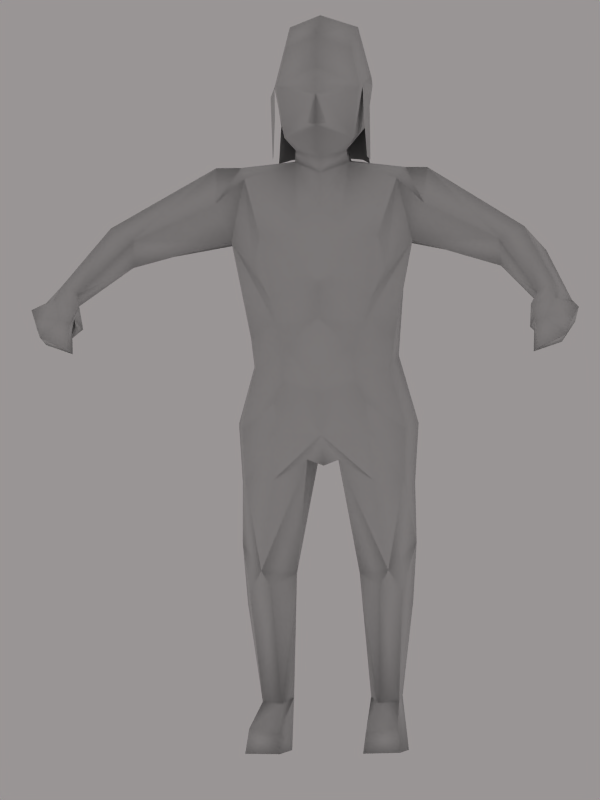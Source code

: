 # Source: Gnome.blend  (saved by Blender 2.49.0; exported with 4.5.12 LTS)
import bpy
from mathutils import Matrix  # noqa: F401  (used for matrix-valued properties, if any)

bpy.ops.wm.read_factory_settings(use_empty=True)
scene = bpy.context.scene
scene.name = 'Scene'

# ---- collections
col_collection_1 = bpy.data.collections.new('Collection 1'); scene.collection.children.link(col_collection_1)
col_collection_1.hide_render = True
col_collection_1.hide_viewport = True
col_collection_2 = bpy.data.collections.new('Collection 2'); scene.collection.children.link(col_collection_2)

# ---- materials (node trees are filled in below, after node groups)
mat_gnome = bpy.data.materials.new('Gnome')
mat_gnome.alpha_threshold = 0.0
mat_gnome.roughness = 0.5
mat_gnome.specular_intensity = 0.0
mat_gnome.line_color = (0.0, 0.0, 0.0, 1.0)

# ---- material node trees

# ---- world
world_world = bpy.data.worlds.new('World'); scene.world = world_world
world_world.color = (0.6023, 0.585, 0.585)
world_world.use_sun_shadow = False
world_world.sun_shadow_jitter_overblur = 0.0
world_world.cycles.sampling_method = 'MANUAL'
world_world.cycles.sample_map_resolution = 256

# ---- cameras
cam_camera = bpy.data.cameras.new('Camera')
cam_camera.type = 'ORTHO'
cam_camera.passepartout_alpha = 0.2
cam_camera.clip_end = 100.0
cam_camera.lens = 35.0
cam_camera.ortho_scale = 1.49
cam_camera.show_passepartout = False
cam_camera.show_safe_areas = True
cam_camera.dof.focus_distance = 0.0
cam_camera.dof.aperture_fstop = 128.0

# ---- lights
light_spot_002 = bpy.data.lights.new('Spot.002', 'POINT')
light_spot_002.transmission_factor = 0.0
light_spot_002.cutoff_distance = 30.0
light_spot_002.energy = 266.1
light_spot_002.shadow_buffer_clip_start = 1.001
light_spot_002.shadow_soft_size = 1.0
light_spot_002.shadow_maximum_resolution = 0.006
light_spot_002.use_absolute_resolution = True
light_spot_002.cycles.use_multiple_importance_sampling = False
light_spot_001 = bpy.data.lights.new('Spot.001', 'POINT')
light_spot_001.transmission_factor = 0.0
light_spot_001.cutoff_distance = 30.0
light_spot_001.energy = 100.0
light_spot_001.shadow_buffer_clip_start = 1.001
light_spot_001.shadow_soft_size = 1.0
light_spot_001.shadow_maximum_resolution = 0.006
light_spot_001.use_absolute_resolution = True
light_spot_001.cycles.use_multiple_importance_sampling = False
light_spot = bpy.data.lights.new('Spot', 'POINT')
light_spot.transmission_factor = 0.0
light_spot.cutoff_distance = 30.0
light_spot.energy = 88.13
light_spot.shadow_buffer_clip_start = 1.001
light_spot.shadow_soft_size = 1.0
light_spot.shadow_maximum_resolution = 0.006
light_spot.use_absolute_resolution = True
light_spot.cycles.use_multiple_importance_sampling = False

# ---- meshes
me_cube = bpy.data.meshes.new('Cube')
me_cube.from_pydata([(0.04326, 0.1001, 0.586), (0.1526, -0.05727, 0.6017), (0.1662, 0.03296, 1.073), (0.1428, -0.05965, 1.067), (0.0, 0.09414, 0.5791), (0.0, -0.1032, 0.5919), (0.0, 0.1004, 1.048), (-2.533e-07, -0.09023, 1.014), (0.06948, -0.03937, 0.0), (0.0, -0.1375, 0.8125), (5.96e-08, 0.08307, 0.8517), (0.4407, -0.2867, 0.8372), (0.4737, -0.2696, 0.8346), (0.4438, -0.2894, 0.8639), (0.4837, -0.2729, 0.8522), (0.04203, 0.03767, 1.091), (0.04153, -0.04031, 1.08), (-2.98e-08, 0.04899, 1.091), (-1.341e-07, -0.04894, 1.082), (0.04726, -0.04745, 1.119), (0.03769, 0.02583, 1.127), (-1.49e-08, 0.0512, 1.135), (-1.341e-07, -0.0651, 1.109), (0.05881, -0.01563, 0.329), (0.119, -0.06288, 0.3317), (0.09062, 0.03256, 0.3196), (0.4043, -0.08768, 0.9011), (0.355, -0.1167, 0.9229), (0.3426, -0.1398, 0.959), (0.4241, -0.08069, 0.9324), (0.06172, -0.06822, 1.312), (0.06379, 0.02917, 1.344), (-3.011e-18, 0.07692, 1.337), (-1.192e-07, -0.1242, 1.279), (-5.96e-08, -0.02727, 1.37), (0.1099, -0.102, 0.962), (0.1324, 0.02705, 0.7311), (0.1683, 0.02355, 0.605), (0.0, -5.96e-08, 0.559), (0.1506, 0.08125, 0.006836), (0.163, 0.002104, 0.3261), (0.1255, -0.07754, 0.7123), (0.0, -0.1404, 0.6737), (0.09019, -0.01226, 0.08493), (0.1277, -0.001242, 0.08808), (0.08209, 0.05835, 0.09296), (0.07237, 0.02714, 0.09443), (0.1283, 0.05061, 0.09556), (0.05824, 0.05041, 1.172), (0.0743, -0.01498, 1.15), (-1.49e-08, 0.08821, 1.173), (-1.341e-07, -0.1128, 1.126), (0.5131, -0.3336, 0.8416), (0.4238, -0.338, 0.8478), (0.5055, -0.3319, 0.8137), (0.4322, -0.3749, 0.7614), (0.4833, -0.3615, 0.7781), (0.441, -0.3872, 0.7685), (0.4929, -0.3787, 0.7931), (0.1341, -0.05726, 0.7692), (0.4435, -0.3439, 0.7848), (0.4191, -0.3151, 0.8038), (0.4472, -0.3332, 0.7802), (0.1562, -0.05317, 0.0), (0.08527, 0.0539, 1.248), (0.07789, -0.08436, 1.241), (-1.49e-08, 0.09947, 1.259), (-1.341e-07, -0.1255, 1.247), (-8.941e-08, -0.09499, 1.339), (0.03917, -0.09632, 0.9868), (0.03902, -0.1106, 0.8997), (-2.086e-07, -0.1054, 0.9463), (-1.788e-07, -0.1168, 0.8792), (0.09443, -0.08928, 0.8448), (0.06363, -0.13, 0.6942), (0.08538, -0.1153, 0.6513), (0.06324, -0.1355, 0.7568), (0.08272, -0.103, 0.7997), (4.47e-08, 0.07788, 0.6844), (0.03611, 0.07118, 0.6691), (4.47e-08, 0.0618, 0.7785), (-1.341e-07, -0.134, 1.175), (-1.341e-07, -0.1195, 1.229), (-1.341e-07, -0.1153, 1.171), (0.01073, -0.1135, 1.226), (0.01704, -0.1085, 1.176), (0.0645, -0.0764, 1.144), (0.05369, 0.001698, 1.129), (0.1244, -0.08711, 0.9043), (0.08665, -0.09688, 0.5968), (0.02938, -0.07693, 0.5436), (0.1481, -0.05625, 0.505), (0.1614, 0.01408, 0.4963), (0.07506, 0.07207, 0.4888), (0.01667, -0.004519, 0.5607), (0.01631, 0.04741, 0.5686), (0.09325, -0.08193, 0.5066), (0.0, -0.06663, 0.5321), (0.1473, 0.04796, 0.9414), (0.1697, -0.04861, 0.9505), (0.1948, -0.07725, 1.023), (0.2082, 0.0256, 1.049), (0.1545, -0.01335, 1.085), (0.3877, -0.1169, 0.9797), (0.4637, -0.2811, 0.8726), (0.4685, -0.3358, 0.8593), (0.1979, -0.03545, 1.086), (0.07922, 0.07944, 0.004384), (0.3767, -0.0731, 0.9054), (0.3792, -0.0586, 0.9567), (0.1428, -0.05394, 0.2973), (0.101, -0.06822, 0.3051), (0.5013, -0.3486, 0.8055), (0.4333, -0.371, 0.8045), (0.4367, -0.3776, 0.819), (0.5038, -0.3586, 0.8228), (0.4587, -0.3752, 0.8258), (0.4863, -0.3653, 0.8243), (0.1388, -0.1514, 0.04569), (0.1452, -0.1865, 0.0), (0.07822, -0.1646, 0.0), (0.08187, -0.1494, 0.03929), (0.4315, -0.3314, 0.8093), (0.4321, -0.3412, 0.8238)], [], [(7, 16, 18), (18, 16, 19, 22), (31, 32, 34), (59, 41, 36), (40, 44, 47), (60, 61, 62), (13, 61, 53), (33, 67, 65), (48, 64, 49), (69, 35, 3), (5, 75, 74, 42), (74, 41, 76), (42, 74, 76, 9), (77, 9, 76), (59, 77, 76, 41), (99, 73, 77, 59), (79, 0, 4, 78), (81, 83, 85), (87, 19, 20), (88, 73, 99), (70, 71, 72), (70, 72, 73), (5, 89, 75), (16, 7, 69, 3), (2, 6, 17, 15), (65, 30, 68, 33), (31, 34, 68, 30), (3, 35, 88, 99), (37, 0, 79, 36), (98, 99, 59, 36), (37, 36, 41, 1), (86, 19, 87, 49), (47, 44, 63, 39), (6, 2, 98, 10), (13, 28, 27, 11), (55, 56, 58, 57), (12, 14, 52, 54), (40, 47, 45, 25), (25, 45, 46, 23), (12, 11, 27, 26), (12, 26, 29, 14), (64, 65, 86, 49), (66, 64, 48, 50), (31, 30, 65, 64), (22, 19, 86, 51), (66, 32, 31, 64), (20, 15, 17, 21), (16, 15, 20, 19), (21, 50, 48, 20), (77, 73, 72, 9), (74, 75, 1, 41), (36, 79, 78, 80), (10, 98, 36, 80), (82, 84, 65, 67), (82, 81, 85, 84), (83, 51, 86, 85), (86, 65, 84, 85), (49, 87, 20, 48), (73, 88, 35, 70), (95, 23, 94), (4, 95, 94, 38), (94, 23, 90), (0, 93, 95, 4), (93, 25, 23, 95), (24, 96, 90, 23), (96, 89, 5, 90), (1, 91, 92, 37), (91, 24, 40, 92), (25, 93, 92, 40), (93, 0, 37, 92), (24, 91, 96), (1, 75, 89), (7, 71, 69), (35, 69, 71, 70), (91, 1, 89, 96), (97, 94, 90), (5, 97, 90), (97, 38, 94), (99, 100, 3), (99, 27, 28, 100), (98, 2, 101), (13, 104, 103, 28), (104, 14, 29, 103), (14, 104, 105, 52), (104, 13, 53, 105), (102, 15, 16), (3, 102, 16), (102, 2, 15), (106, 100, 28, 103), (2, 102, 106, 101), (102, 3, 100, 106), (107, 63, 8), (107, 39, 63), (45, 107, 8, 46), (47, 39, 107, 45), (108, 27, 99), (98, 108, 99), (108, 26, 27), (26, 108, 109, 29), (108, 98, 101, 109), (109, 106, 103), (29, 109, 103), (109, 101, 106), (110, 44, 40), (24, 110, 40), (23, 111, 24), (111, 110, 24), (110, 111, 44), (111, 43, 44), (23, 46, 43), (43, 111, 23), (56, 112, 115, 58), (112, 54, 52, 115), (57, 114, 113, 55), (114, 53, 123, 113), (54, 112, 113, 123), (112, 56, 55, 113), (117, 105, 116), (58, 117, 116, 57), (117, 58, 115), (105, 117, 115, 52), (114, 57, 116), (53, 114, 116, 105), (8, 120, 121, 46), (46, 121, 43), (44, 118, 119, 63), (43, 121, 118, 44), (121, 120, 119, 118), (63, 119, 120, 8), (60, 62, 11), (60, 122, 61), (122, 60, 11), (11, 62, 61), (11, 61, 13), (123, 12, 54), (123, 11, 12), (122, 123, 61), (123, 53, 61), (123, 122, 11)])
_uv = me_cube.uv_layers.new(name='UVTex')
_uv.uv.foreach_set('vector', [0.6115, 0.391, 0.6505, 0.4604, 0.6141, 0.4595, 0.7424, 0.5423, 0.7854, 0.5585, 0.7778, 0.6029, 0.726, 0.5719, 0.8668, 0.8108, 0.9445, 0.8353, 0.8273, 0.8892, 0.7504, 0.1791, 0.7331, 0.1279, 0.8238, 0.1447, 0.2877, 0.2407, 0.2611, 0.02961, 0.3068, 0.03048, 0.8788, 0.1178, 0.9108, 0.1427, 0.8936, 0.1373, 0.9306, 0.2115, 0.9108, 0.1427, 0.9622, 0.1386, 0.6912, 0.7991, 0.6806, 0.763, 0.766, 0.7363, 0.8853, 0.6633, 0.8783, 0.7339, 0.8197, 0.6463, 0.6451, 0.3678, 0.7033, 0.3464, 0.7368, 0.4387, 0.6155, 0.01865, 0.6832, 0.07662, 0.6625, 0.1135, 0.6075, 0.09577, 0.6625, 0.1135, 0.7331, 0.1279, 0.6604, 0.1647, 0.6075, 0.09577, 0.6625, 0.1135, 0.6604, 0.1647, 0.6098, 0.2134, 0.6882, 0.2047, 0.6098, 0.2134, 0.6604, 0.1647, 0.7504, 0.1791, 0.6882, 0.2047, 0.6604, 0.1647, 0.7331, 0.1279, 0.7705, 0.3401, 0.7019, 0.2456, 0.6882, 0.2047, 0.7504, 0.1791, 0.418, 0.9338, 0.4929, 0.9315, 0.4951, 0.9684, 0.4052, 0.9651, 0.6565, 0.6809, 0.6721, 0.6654, 0.6924, 0.6759, 0.837, 0.6179, 0.7778, 0.6029, 0.8703, 0.6038, 0.7208, 0.3004, 0.7019, 0.2456, 0.7705, 0.3401, 0.6469, 0.2919, 0.6122, 0.3315, 0.6138, 0.2727, 0.6469, 0.2919, 0.6138, 0.2727, 0.7019, 0.2456, 0.6155, 0.01865, 0.6897, 0.02818, 0.6832, 0.07662, 0.6505, 0.4604, 0.6115, 0.391, 0.6451, 0.3678, 0.7368, 0.4387, 0.07106, 0.83, 0.09691, 0.9795, 0.04212, 0.9676, 0.0425, 0.9311, 0.766, 0.7363, 0.7846, 0.7985, 0.7418, 0.8609, 0.6912, 0.7991, 0.8668, 0.8108, 0.8273, 0.8892, 0.7418, 0.8609, 0.7846, 0.7985, 0.7368, 0.4387, 0.7033, 0.3464, 0.7208, 0.3004, 0.7705, 0.3401, 0.4631, 0.8111, 0.4929, 0.9315, 0.418, 0.9338, 0.3597, 0.8478, 0.8526, 0.3237, 0.7705, 0.3401, 0.7504, 0.1791, 0.8238, 0.1447, 0.8262, 0.03258, 0.8238, 0.1447, 0.7331, 0.1279, 0.756, 0.02959, 0.758, 0.6457, 0.7778, 0.6029, 0.837, 0.6179, 0.8197, 0.6463, 0.6055, 0.9117, 0.624, 0.9305, 0.6308, 1.0, 0.549, 0.9211, 0.09691, 0.9795, 0.07106, 0.83, 0.1823, 0.8461, 0.2615, 0.9704, 0.492, 0.7136, 0.3251, 0.7177, 0.3337, 0.6793, 0.4992, 0.6955, 0.8229, 0.4945, 0.8578, 0.5072, 0.8611, 0.5237, 0.8243, 0.507, 0.9333, 0.4632, 0.9441, 0.475, 0.9142, 0.5173, 0.8973, 0.504, 0.2877, 0.2407, 0.3068, 0.03048, 0.3453, 0.02327, 0.3621, 0.2319, 0.3621, 0.2319, 0.3453, 0.02327, 0.3727, 0.02473, 0.4158, 0.2325, 0.5034, 0.6689, 0.4992, 0.6955, 0.3337, 0.6793, 0.3556, 0.6321, 0.5034, 0.6689, 0.3556, 0.6321, 0.3587, 0.6047, 0.5084, 0.6498, 0.8783, 0.7339, 0.766, 0.7363, 0.758, 0.6457, 0.8197, 0.6463, 0.9701, 0.746, 0.8783, 0.7339, 0.8853, 0.6633, 0.9558, 0.6538, 0.8668, 0.8108, 0.7846, 0.7985, 0.766, 0.7363, 0.8783, 0.7339, 0.726, 0.5719, 0.7778, 0.6029, 0.758, 0.6457, 0.6818, 0.6135, 0.9701, 0.746, 0.9445, 0.8353, 0.8668, 0.8108, 0.8783, 0.7339, 0.8703, 0.6038, 0.8729, 0.5579, 0.9188, 0.5576, 0.9248, 0.6036, 0.7854, 0.5585, 0.8729, 0.5579, 0.8703, 0.6038, 0.7778, 0.6029, 0.9248, 0.6036, 0.9558, 0.6538, 0.8853, 0.6633, 0.8703, 0.6038, 0.6882, 0.2047, 0.7019, 0.2456, 0.6138, 0.2727, 0.6098, 0.2134, 0.6625, 0.1135, 0.6832, 0.07662, 0.756, 0.02959, 0.7331, 0.1279, 0.3597, 0.8478, 0.418, 0.9338, 0.4052, 0.9651, 0.3251, 0.964, 0.2615, 0.9704, 0.1823, 0.8461, 0.3597, 0.8478, 0.3251, 0.964, 0.679, 0.742, 0.692, 0.736, 0.766, 0.7363, 0.6806, 0.763, 0.679, 0.742, 0.6565, 0.6809, 0.6924, 0.6759, 0.692, 0.736, 0.6721, 0.6654, 0.6818, 0.6135, 0.758, 0.6457, 0.6924, 0.6759, 0.758, 0.6457, 0.766, 0.7363, 0.692, 0.736, 0.6924, 0.6759, 0.8197, 0.6463, 0.837, 0.6179, 0.8703, 0.6038, 0.8853, 0.6633, 0.7019, 0.2456, 0.7208, 0.3004, 0.7033, 0.3464, 0.6469, 0.2919, 0.4655, 0.474, 0.4158, 0.2325, 0.5042, 0.4368, 0.4448, 0.52, 0.4655, 0.474, 0.5042, 0.4368, 0.5122, 0.4505, 0.01223, 0.4065, 0.1413, 0.2194, 0.07829, 0.4512, 0.4117, 0.5011, 0.3868, 0.4037, 0.4655, 0.474, 0.4448, 0.52, 0.3868, 0.4037, 0.3621, 0.2319, 0.4158, 0.2325, 0.4655, 0.474, 0.2109, 0.2388, 0.156, 0.4105, 0.07829, 0.4512, 0.1413, 0.2194, 0.156, 0.4105, 0.1512, 0.4985, 0.07811, 0.52, 0.07829, 0.4512, 0.2156, 0.5003, 0.2162, 0.4131, 0.2852, 0.4074, 0.2845, 0.5074, 0.2162, 0.4131, 0.2109, 0.2388, 0.2877, 0.2407, 0.2852, 0.4074, 0.3621, 0.2319, 0.3868, 0.4037, 0.2852, 0.4074, 0.2877, 0.2407, 0.3868, 0.4037, 0.4117, 0.5011, 0.2845, 0.5074, 0.2852, 0.4074, 0.2109, 0.2388, 0.2162, 0.4131, 0.156, 0.4105, 0.756, 0.02959, 0.6832, 0.07662, 0.6897, 0.02818, 0.6115, 0.391, 0.6122, 0.3315, 0.6451, 0.3678, 0.7033, 0.3464, 0.6451, 0.3678, 0.6122, 0.3315, 0.6469, 0.2919, 0.2162, 0.4131, 0.2156, 0.5003, 0.1512, 0.4985, 0.156, 0.4105, 0.0428, 0.4619, 0.01223, 0.4065, 0.07829, 0.4512, 0.07811, 0.52, 0.0428, 0.4619, 0.07829, 0.4512, 0.5612, 0.4067, 0.5122, 0.4505, 0.5042, 0.4368, 0.1699, 0.6745, 0.1808, 0.7306, 0.1335, 0.7514, 0.1699, 0.6745, 0.3337, 0.6793, 0.3251, 0.7177, 0.1808, 0.7306, 0.132, 0.6143, 0.1451, 0.52, 0.1757, 0.5363, 0.492, 0.7136, 0.4923, 0.732, 0.3374, 0.7609, 0.3251, 0.7177, 0.4923, 0.732, 0.5042, 0.7495, 0.3621, 0.8098, 0.3374, 0.7609, 0.8688, 0.361, 0.8848, 0.3786, 0.854, 0.4085, 0.8227, 0.3893, 0.8848, 0.3786, 0.892, 0.3958, 0.8757, 0.4361, 0.854, 0.4085, 0.7479, 0.4808, 0.653, 0.5278, 0.6505, 0.4604, 0.7368, 0.4387, 0.7479, 0.4808, 0.6505, 0.4604, 0.7479, 0.4808, 0.7603, 0.5211, 0.653, 0.5278, 0.1645, 0.7806, 0.1808, 0.7306, 0.3251, 0.7177, 0.3374, 0.7609, 0.132, 0.824, 0.1322, 0.7884, 0.1645, 0.7806, 0.167, 0.8305, 0.1322, 0.7884, 0.1335, 0.7514, 0.1808, 0.7306, 0.1645, 0.7806, 0.9585, 0.9063, 0.8518, 0.9883, 0.854, 0.9113, 0.9585, 0.9063, 0.9683, 0.9682, 0.8518, 0.9883, 0.6105, 0.8978, 0.5748, 0.8574, 0.6803, 0.8574, 0.6248, 0.8972, 0.6055, 0.9117, 0.549, 0.9211, 0.5748, 0.8574, 0.6105, 0.8978, 0.3315, 0.6351, 0.3337, 0.6793, 0.1699, 0.6745, 0.132, 0.6143, 0.3315, 0.6351, 0.1699, 0.6745, 0.3315, 0.6351, 0.3556, 0.6321, 0.3337, 0.6793, 0.3556, 0.6321, 0.3315, 0.6351, 0.3225, 0.5952, 0.3587, 0.6047, 0.3315, 0.6351, 0.132, 0.6143, 0.1757, 0.5363, 0.3225, 0.5952, 0.3219, 0.8093, 0.1645, 0.7806, 0.3374, 0.7609, 0.3621, 0.8098, 0.3219, 0.8093, 0.3374, 0.7609, 0.3219, 0.8093, 0.167, 0.8305, 0.1645, 0.7806, 0.2373, 0.2097, 0.2611, 0.02961, 0.2877, 0.2407, 0.2109, 0.2388, 0.2373, 0.2097, 0.2877, 0.2407, 0.1413, 0.2194, 0.202, 0.21, 0.2109, 0.2388, 0.202, 0.21, 0.2373, 0.2097, 0.2109, 0.2388, 0.2373, 0.2097, 0.202, 0.21, 0.2611, 0.02961, 0.202, 0.21, 0.2253, 0.02283, 0.2611, 0.02961, 0.1413, 0.2194, 0.1872, 0.01712, 0.2253, 0.02283, 0.2253, 0.02283, 0.202, 0.21, 0.1413, 0.2194, 0.8578, 0.5072, 0.8838, 0.509, 0.8901, 0.5237, 0.8611, 0.5237, 0.8838, 0.509, 0.8973, 0.504, 0.9142, 0.5173, 0.8901, 0.5237, 0.8167, 0.4839, 0.8442, 0.4547, 0.8448, 0.4665, 0.8229, 0.4945, 0.8442, 0.4547, 0.8757, 0.4361, 0.8699, 0.4556, 0.8448, 0.4665, 0.8973, 0.504, 0.8838, 0.509, 0.8448, 0.4665, 0.8699, 0.4556, 0.8838, 0.509, 0.8578, 0.5072, 0.8229, 0.4945, 0.8448, 0.4665, 0.8216, 0.4243, 0.854, 0.4085, 0.8352, 0.4408, 0.7994, 0.4398, 0.8216, 0.4243, 0.8352, 0.4408, 0.8167, 0.4839, 0.8216, 0.4243, 0.7994, 0.4398, 0.8126, 0.4129, 0.854, 0.4085, 0.8216, 0.4243, 0.8126, 0.4129, 0.8227, 0.3893, 0.8442, 0.4547, 0.8167, 0.4839, 0.8352, 0.4408, 0.8757, 0.4361, 0.8442, 0.4547, 0.8352, 0.4408, 0.854, 0.4085, 0.6803, 0.8574, 0.7461, 0.9331, 0.7121, 0.9339, 0.6248, 0.8972, 0.6248, 0.8972, 0.7121, 0.9339, 0.6401, 0.9142, 0.624, 0.9305, 0.7015, 0.9664, 0.7347, 0.9939, 0.6308, 1.0, 0.6401, 0.9142, 0.7121, 0.9339, 0.7015, 0.9664, 0.624, 0.9305, 0.7121, 0.9339, 0.7461, 0.9331, 0.7347, 0.9939, 0.7015, 0.9664, 0.8518, 0.9883, 0.7347, 0.9939, 0.7461, 0.9331, 0.854, 0.9113, 0.8788, 0.1178, 0.8936, 0.1373, 0.9051, 0.1877, 0.8788, 0.1178, 0.9145, 0.1251, 0.9108, 0.1427, 0.8744, 0.1464, 0.8788, 0.1178, 0.9051, 0.1877, 0.9051, 0.1877, 0.8936, 0.1373, 0.9108, 0.1427, 0.9051, 0.1877, 0.9108, 0.1427, 0.9306, 0.2115, 0.8699, 0.4556, 0.9333, 0.4632, 0.8973, 0.504, 0.8699, 0.4556, 0.9118, 0.4445, 0.9333, 0.4632, 0.9145, 0.1251, 0.9338, 0.1178, 0.9108, 0.1427, 0.9338, 0.1178, 0.9622, 0.1386, 0.9108, 0.1427, 0.8605, 0.156, 0.8744, 0.1464, 0.9051, 0.1877])
me_cube.materials.append(mat_gnome)
me_cube.use_remesh_preserve_volume = False
me_cube.use_remesh_preserve_attributes = False
me_cube.use_mirror_vertex_groups = False
me_cube.update()
me_gnome = bpy.data.meshes.new('Gnome')
me_gnome.from_pydata([(0.04326, 0.1001, 0.586), (0.1526, -0.05727, 0.6017), (0.1662, 0.03296, 1.073), (0.1428, -0.05965, 1.067), (0.0, 0.09414, 0.5791), (0.0, -0.1032, 0.5919), (0.0, 0.1004, 1.048), (-2.533e-07, -0.09023, 1.014), (0.06948, -0.03937, 0.0), (0.0, -0.1375, 0.8125), (5.96e-08, 0.08307, 0.8517), (0.4407, -0.2867, 0.8372), (0.4778, -0.2649, 0.8231), (0.4316, -0.2954, 0.8682), (0.4932, -0.27, 0.8502), (0.04808, 0.03117, 1.094), (0.05038, -0.03126, 1.096), (0.0, 0.05947, 1.089), (0.0, -0.05684, 1.078), (0.04726, -0.04745, 1.119), (0.03769, 0.02583, 1.127), (-1.49e-08, 0.0512, 1.135), (-1.341e-07, -0.0651, 1.109), (0.05881, -0.01563, 0.329), (0.119, -0.07365, 0.3364), (0.09062, 0.04511, 0.385), (0.4043, -0.08768, 0.9011), (0.3443, -0.1294, 0.9069), (0.3426, -0.1398, 0.959), (0.4241, -0.08069, 0.9324), (0.06172, -0.06822, 1.312), (0.06379, 0.02917, 1.344), (-3.011e-18, 0.07692, 1.337), (-1.192e-07, -0.1242, 1.279), (-5.96e-08, -0.02727, 1.37), (0.1099, -0.102, 0.962), (0.1324, 0.02705, 0.7311), (0.1683, 0.02355, 0.605), (0.0, -5.96e-08, 0.559), (0.1289, 0.08109, 0.006612), (0.163, 0.01245, 0.384), (0.1255, -0.07754, 0.7123), (0.0, -0.1404, 0.6737), (0.09019, -0.01226, 0.08493), (0.1277, -0.001242, 0.08808), (0.08209, 0.05835, 0.09296), (0.07237, 0.02714, 0.09443), (0.1283, 0.05061, 0.09556), (0.06256, 0.05937, 1.171), (0.08024, 0.0116, 1.161), (0.0, 0.09175, 1.173), (-1.341e-07, -0.1128, 1.126), (0.5131, -0.3336, 0.8416), (0.4238, -0.338, 0.8478), (0.5055, -0.3319, 0.8137), (0.4322, -0.3749, 0.7614), (0.4833, -0.3615, 0.7781), (0.441, -0.3872, 0.7685), (0.4929, -0.3787, 0.7931), (0.1341, -0.05726, 0.7692), (0.4435, -0.3439, 0.7848), (0.4191, -0.3151, 0.8038), (0.4472, -0.3332, 0.7802), (0.1509, -0.05317, 0.0), (0.08527, 0.0539, 1.248), (0.07789, -0.08436, 1.241), (-1.49e-08, 0.09947, 1.259), (-1.341e-07, -0.1255, 1.247), (-8.941e-08, -0.09499, 1.339), (0.03917, -0.09632, 0.9868), (0.03902, -0.1106, 0.8997), (-2.086e-07, -0.1054, 0.9463), (-1.788e-07, -0.1168, 0.8792), (0.09443, -0.08928, 0.8448), (0.06363, -0.13, 0.6942), (0.08538, -0.1153, 0.6513), (0.06324, -0.1355, 0.7568), (0.08272, -0.103, 0.7997), (4.47e-08, 0.07788, 0.6844), (0.03611, 0.07118, 0.6691), (4.47e-08, 0.0618, 0.7785), (-1.341e-07, -0.134, 1.175), (-1.341e-07, -0.1195, 1.229), (-1.341e-07, -0.1153, 1.171), (0.01073, -0.1135, 1.226), (0.01704, -0.1085, 1.176), (0.0645, -0.0764, 1.144), (0.05369, 0.001698, 1.129), (0.1244, -0.08711, 0.9043), (0.08665, -0.09688, 0.5968), (0.02938, -0.07693, 0.5436), (0.1481, -0.05625, 0.505), (0.1614, 0.01408, 0.4963), (0.07506, 0.07207, 0.4888), (0.01667, -0.004519, 0.5607), (0.01631, 0.04741, 0.5686), (0.09325, -0.08193, 0.5066), (0.0, -0.06663, 0.5321), (0.1473, 0.04796, 0.9414), (0.1697, -0.04861, 0.9505), (0.1948, -0.07725, 1.023), (0.2082, 0.0256, 1.049), (0.1545, -0.01335, 1.085), (0.3877, -0.1169, 0.9797), (0.4624, -0.2827, 0.8817), (0.4685, -0.3358, 0.8593), (0.1979, -0.03545, 1.086), (0.08421, 0.07961, 0.004608), (0.3767, -0.0731, 0.9054), (0.3792, -0.0586, 0.9567), (0.1428, -0.05394, 0.2973), (0.101, -0.06822, 0.3051), (0.5013, -0.3486, 0.8055), (0.4333, -0.371, 0.8045), (0.4367, -0.3776, 0.819), (0.5038, -0.3586, 0.8228), (0.4587, -0.3752, 0.8258), (0.4863, -0.3653, 0.8243), (0.1388, -0.1318, 0.04569), (0.1452, -0.1459, 0.0), (0.07822, -0.1646, 0.0), (0.08187, -0.1494, 0.03929), (0.4315, -0.3314, 0.8093), (0.4321, -0.3412, 0.8238), (0.08016, -0.02149, 1.246), (0.08254, -0.07097, 1.238), (0.0915, -0.03686, 1.101), (0.08775, -0.05755, 1.108), (0.06678, 0.0566, 1.095), (0.08484, 0.007841, 1.091), (0.0, 0.08885, 1.099), (0.08166, -0.01605, 1.197), (0.09123, 0.01584, 1.236), (0.08, -0.03991, 1.222), (0.08327, -0.06373, 1.183), (0.08971, -0.0303, 1.228), (0.09267, -0.04741, 1.218), (0.08859, 0.03869, 0.2657), (0.1547, 0.01371, 0.2709), (0.06198, -0.005626, 0.2742), (0.06571, -0.01489, 0.2754)], [], [(7, 16, 18), (18, 16, 19, 22), (31, 32, 34), (59, 41, 36), (60, 61, 62), (13, 61, 53), (33, 67, 65), (48, 64, 49), (69, 35, 3), (5, 75, 74, 42), (74, 41, 76), (42, 74, 76, 9), (77, 9, 76), (59, 77, 76, 41), (99, 73, 77, 59), (79, 0, 4, 78), (81, 83, 85), (87, 19, 20), (88, 73, 99), (70, 71, 72), (70, 72, 73), (5, 89, 75), (16, 7, 69, 3), (2, 6, 17, 15), (65, 30, 68, 33), (31, 34, 68, 30), (3, 35, 88, 99), (37, 0, 79, 36), (98, 99, 59, 36), (37, 36, 41, 1), (86, 19, 87, 49), (47, 44, 63, 39), (13, 28, 27, 11), (55, 56, 58, 57), (12, 14, 52, 54), (12, 11, 27, 26), (12, 26, 29, 14), (66, 64, 48, 50), (22, 19, 86, 51), (66, 32, 31, 64), (20, 15, 17, 21), (16, 15, 20, 19), (21, 50, 48, 20), (77, 73, 72, 9), (74, 75, 1, 41), (36, 79, 78, 80), (10, 98, 36, 80), (82, 84, 65, 67), (82, 81, 85, 84), (83, 51, 86, 85), (86, 65, 84, 85), (49, 87, 20, 48), (73, 88, 35, 70), (95, 23, 94), (4, 95, 94, 38), (94, 23, 90), (0, 93, 95, 4), (93, 25, 23, 95), (96, 89, 5, 90), (1, 91, 92, 37), (25, 93, 92, 40), (93, 0, 37, 92), (24, 91, 96), (1, 75, 89), (7, 71, 69), (35, 69, 71, 70), (91, 1, 89, 96), (97, 94, 90), (5, 97, 90), (97, 38, 94), (99, 100, 3), (99, 27, 28, 100), (98, 2, 101), (13, 104, 103, 28), (104, 14, 29, 103), (14, 104, 105, 52), (104, 13, 53, 105), (102, 15, 16), (3, 102, 16), (102, 2, 15), (106, 100, 28, 103), (2, 102, 106, 101), (102, 3, 100, 106), (107, 63, 8), (107, 39, 63), (45, 107, 8, 46), (47, 39, 107, 45), (108, 27, 99), (98, 108, 99), (108, 26, 27), (26, 108, 109, 29), (108, 98, 101, 109), (29, 109, 103), (24, 110, 40), (23, 111, 24), (111, 110, 24), (110, 111, 44), (111, 43, 44), (56, 112, 115, 58), (112, 54, 52, 115), (57, 114, 113, 55), (114, 53, 123, 113), (54, 112, 113, 123), (112, 56, 55, 113), (117, 105, 116), (58, 117, 116, 57), (117, 58, 115), (105, 117, 115, 52), (114, 57, 116), (53, 114, 116, 105), (8, 120, 121, 46), (46, 121, 43), (44, 118, 119, 63), (43, 121, 118, 44), (121, 120, 119, 118), (63, 119, 120, 8), (60, 62, 11), (60, 122, 61), (122, 60, 11), (11, 62, 61), (11, 61, 13), (123, 12, 54), (123, 11, 12), (122, 123, 61), (123, 53, 61), (123, 122, 11), (125, 65, 86), (125, 124, 31, 30), (65, 125, 30), (124, 64, 31), (49, 129, 128, 48), (48, 128, 130, 50), (49, 131, 86), (131, 132, 124), (132, 64, 124), (64, 132, 49), (132, 131, 49), (131, 133, 86), (133, 125, 86), (125, 133, 124), (133, 131, 124), (136, 125, 134), (126, 136, 134, 127), (136, 126, 135), (125, 136, 135, 124), (91, 24, 40), (40, 92, 91), (24, 96, 90), (90, 23, 24), (98, 10, 6), (6, 2, 98), (47, 138, 44), (40, 138, 137, 25), (138, 47, 45, 137), (25, 137, 139, 23), (137, 45, 46, 139), (44, 138, 110), (138, 40, 110), (140, 23, 139), (43, 140, 139, 46), (23, 140, 111), (140, 43, 111), (103, 109, 101), (101, 106, 103)])
me_gnome.polygons.foreach_set('use_smooth', [True] * 164)
_uv = me_gnome.uv_layers.new(name='UVTex')
_uv.uv.foreach_set('vector', [0.6115, 0.391, 0.6505, 0.4604, 0.6141, 0.4595, 0.7424, 0.5423, 0.7854, 0.5585, 0.7778, 0.6029, 0.726, 0.5719, 0.8668, 0.8108, 0.9445, 0.8353, 0.8273, 0.8892, 0.7504, 0.1791, 0.7331, 0.1279, 0.8238, 0.1447, 0.8788, 0.1178, 0.9108, 0.1427, 0.8936, 0.1373, 0.9306, 0.2115, 0.9108, 0.1427, 0.9622, 0.1386, 0.6912, 0.7991, 0.6806, 0.763, 0.766, 0.7363, 0.8853, 0.6633, 0.8783, 0.7339, 0.8197, 0.6463, 0.6451, 0.3678, 0.7033, 0.3464, 0.7368, 0.4387, 0.6155, 0.01865, 0.6832, 0.07662, 0.6625, 0.1135, 0.6075, 0.09577, 0.6625, 0.1135, 0.7331, 0.1279, 0.6604, 0.1647, 0.6075, 0.09577, 0.6625, 0.1135, 0.6604, 0.1647, 0.6098, 0.2134, 0.6882, 0.2047, 0.6098, 0.2134, 0.6604, 0.1647, 0.7504, 0.1791, 0.6882, 0.2047, 0.6604, 0.1647, 0.7331, 0.1279, 0.7705, 0.3401, 0.7019, 0.2456, 0.6882, 0.2047, 0.7504, 0.1791, 0.418, 0.9338, 0.4929, 0.9315, 0.4951, 0.9684, 0.4052, 0.9651, 0.6565, 0.6809, 0.6721, 0.6654, 0.6924, 0.6759, 0.837, 0.6179, 0.7778, 0.6029, 0.8703, 0.6038, 0.7208, 0.3004, 0.7019, 0.2456, 0.7705, 0.3401, 0.6469, 0.2919, 0.6122, 0.3315, 0.6138, 0.2727, 0.6469, 0.2919, 0.6138, 0.2727, 0.7019, 0.2456, 0.6155, 0.01865, 0.6897, 0.02818, 0.6832, 0.07662, 0.6505, 0.4604, 0.6115, 0.391, 0.6451, 0.3678, 0.7368, 0.4387, 0.07106, 0.83, 0.09691, 0.9795, 0.04212, 0.9676, 0.0425, 0.9311, 0.766, 0.7363, 0.7846, 0.7985, 0.7418, 0.8609, 0.6912, 0.7991, 0.8668, 0.8108, 0.8273, 0.8892, 0.7418, 0.8609, 0.7846, 0.7985, 0.7368, 0.4387, 0.7033, 0.3464, 0.7208, 0.3004, 0.7705, 0.3401, 0.4631, 0.8111, 0.4929, 0.9315, 0.418, 0.9338, 0.3597, 0.8478, 0.8526, 0.3237, 0.7705, 0.3401, 0.7504, 0.1791, 0.8238, 0.1447, 0.8262, 0.03258, 0.8238, 0.1447, 0.7331, 0.1279, 0.756, 0.02959, 0.758, 0.6457, 0.7778, 0.6029, 0.837, 0.6179, 0.8197, 0.6463, 0.6055, 0.9117, 0.624, 0.9305, 0.6308, 1.0, 0.549, 0.9211, 0.492, 0.7136, 0.3251, 0.7177, 0.3337, 0.6793, 0.4992, 0.6955, 0.8229, 0.4945, 0.8578, 0.5072, 0.8611, 0.5237, 0.8243, 0.507, 0.9333, 0.4632, 0.9441, 0.475, 0.9142, 0.5173, 0.8973, 0.504, 0.5034, 0.6689, 0.4992, 0.6955, 0.3337, 0.6793, 0.3556, 0.6321, 0.5034, 0.6689, 0.3556, 0.6321, 0.3587, 0.6047, 0.5084, 0.6498, 0.9701, 0.746, 0.8783, 0.7339, 0.8853, 0.6633, 0.9558, 0.6538, 0.726, 0.5719, 0.7778, 0.6029, 0.758, 0.6457, 0.6818, 0.6135, 0.9701, 0.746, 0.9445, 0.8353, 0.8668, 0.8108, 0.8783, 0.7339, 0.8703, 0.6038, 0.8729, 0.5579, 0.9188, 0.5576, 0.9248, 0.6036, 0.7854, 0.5585, 0.8729, 0.5579, 0.8703, 0.6038, 0.7778, 0.6029, 0.9248, 0.6036, 0.9558, 0.6538, 0.8853, 0.6633, 0.8703, 0.6038, 0.6882, 0.2047, 0.7019, 0.2456, 0.6138, 0.2727, 0.6098, 0.2134, 0.6625, 0.1135, 0.6832, 0.07662, 0.756, 0.02959, 0.7331, 0.1279, 0.3597, 0.8478, 0.418, 0.9338, 0.4052, 0.9651, 0.3251, 0.964, 0.2615, 0.9704, 0.1823, 0.8461, 0.3597, 0.8478, 0.3251, 0.964, 0.679, 0.742, 0.692, 0.736, 0.766, 0.7363, 0.6806, 0.763, 0.679, 0.742, 0.6565, 0.6809, 0.6924, 0.6759, 0.692, 0.736, 0.6721, 0.6654, 0.6818, 0.6135, 0.758, 0.6457, 0.6924, 0.6759, 0.758, 0.6457, 0.766, 0.7363, 0.692, 0.736, 0.6924, 0.6759, 0.8197, 0.6463, 0.837, 0.6179, 0.8703, 0.6038, 0.8853, 0.6633, 0.7019, 0.2456, 0.7208, 0.3004, 0.7033, 0.3464, 0.6469, 0.2919, 0.4655, 0.474, 0.4158, 0.2325, 0.5042, 0.4368, 0.4448, 0.52, 0.4655, 0.474, 0.5042, 0.4368, 0.5122, 0.4505, 0.01223, 0.4065, 0.1413, 0.2194, 0.07829, 0.4512, 0.4117, 0.5011, 0.3868, 0.4037, 0.4655, 0.474, 0.4448, 0.52, 0.3868, 0.4037, 0.3621, 0.2319, 0.4158, 0.2325, 0.4655, 0.474, 0.156, 0.4105, 0.1512, 0.4985, 0.07811, 0.52, 0.07829, 0.4512, 0.2156, 0.5003, 0.2162, 0.4131, 0.2852, 0.4074, 0.2845, 0.5074, 0.3621, 0.2319, 0.3868, 0.4037, 0.2852, 0.4074, 0.2877, 0.2407, 0.3868, 0.4037, 0.4117, 0.5011, 0.2845, 0.5074, 0.2852, 0.4074, 0.2109, 0.2388, 0.2162, 0.4131, 0.156, 0.4105, 0.756, 0.02959, 0.6832, 0.07662, 0.6897, 0.02818, 0.6115, 0.391, 0.6122, 0.3315, 0.6451, 0.3678, 0.7033, 0.3464, 0.6451, 0.3678, 0.6122, 0.3315, 0.6469, 0.2919, 0.2162, 0.4131, 0.2156, 0.5003, 0.1512, 0.4985, 0.156, 0.4105, 0.0428, 0.4619, 0.01223, 0.4065, 0.07829, 0.4512, 0.07811, 0.52, 0.0428, 0.4619, 0.07829, 0.4512, 0.5612, 0.4067, 0.5122, 0.4505, 0.5042, 0.4368, 0.1699, 0.6745, 0.1808, 0.7306, 0.1335, 0.7514, 0.1699, 0.6745, 0.3337, 0.6793, 0.3251, 0.7177, 0.1808, 0.7306, 0.132, 0.6143, 0.1451, 0.52, 0.1757, 0.5363, 0.492, 0.7136, 0.4923, 0.732, 0.3374, 0.7609, 0.3251, 0.7177, 0.4923, 0.732, 0.5042, 0.7495, 0.3621, 0.8098, 0.3374, 0.7609, 0.8688, 0.361, 0.8848, 0.3786, 0.854, 0.4085, 0.8227, 0.3893, 0.8848, 0.3786, 0.892, 0.3958, 0.8757, 0.4361, 0.854, 0.4085, 0.7479, 0.4808, 0.653, 0.5278, 0.6505, 0.4604, 0.7368, 0.4387, 0.7479, 0.4808, 0.6505, 0.4604, 0.7479, 0.4808, 0.7603, 0.5211, 0.653, 0.5278, 0.1645, 0.7806, 0.1808, 0.7306, 0.3251, 0.7177, 0.3374, 0.7609, 0.132, 0.824, 0.1322, 0.7884, 0.1645, 0.7806, 0.167, 0.8305, 0.1322, 0.7884, 0.1335, 0.7514, 0.1808, 0.7306, 0.1645, 0.7806, 0.9585, 0.9063, 0.8518, 0.9883, 0.854, 0.9113, 0.9585, 0.9063, 0.9683, 0.9682, 0.8518, 0.9883, 0.6105, 0.8978, 0.5748, 0.8574, 0.6803, 0.8574, 0.6248, 0.8972, 0.6055, 0.9117, 0.549, 0.9211, 0.5748, 0.8574, 0.6105, 0.8978, 0.3315, 0.6351, 0.3337, 0.6793, 0.1699, 0.6745, 0.132, 0.6143, 0.3315, 0.6351, 0.1699, 0.6745, 0.3315, 0.6351, 0.3556, 0.6321, 0.3337, 0.6793, 0.3556, 0.6321, 0.3315, 0.6351, 0.3225, 0.5952, 0.3587, 0.6047, 0.3315, 0.6351, 0.132, 0.6143, 0.1757, 0.5363, 0.3225, 0.5952, 0.3621, 0.8098, 0.3219, 0.8093, 0.3374, 0.7609, 0.2109, 0.2388, 0.2373, 0.2097, 0.2877, 0.2407, 0.1413, 0.2194, 0.202, 0.21, 0.2109, 0.2388, 0.202, 0.21, 0.2373, 0.2097, 0.2109, 0.2388, 0.2373, 0.2097, 0.202, 0.21, 0.2611, 0.02961, 0.202, 0.21, 0.2253, 0.02283, 0.2611, 0.02961, 0.8578, 0.5072, 0.8838, 0.509, 0.8901, 0.5237, 0.8611, 0.5237, 0.8838, 0.509, 0.8973, 0.504, 0.9142, 0.5173, 0.8901, 0.5237, 0.8167, 0.4839, 0.8442, 0.4547, 0.8448, 0.4665, 0.8229, 0.4945, 0.8442, 0.4547, 0.8757, 0.4361, 0.8699, 0.4556, 0.8448, 0.4665, 0.8973, 0.504, 0.8838, 0.509, 0.8448, 0.4665, 0.8699, 0.4556, 0.8838, 0.509, 0.8578, 0.5072, 0.8229, 0.4945, 0.8448, 0.4665, 0.8216, 0.4243, 0.854, 0.4085, 0.8352, 0.4408, 0.7994, 0.4398, 0.8216, 0.4243, 0.8352, 0.4408, 0.8167, 0.4839, 0.8216, 0.4243, 0.7994, 0.4398, 0.8126, 0.4129, 0.854, 0.4085, 0.8216, 0.4243, 0.8126, 0.4129, 0.8227, 0.3893, 0.8442, 0.4547, 0.8167, 0.4839, 0.8352, 0.4408, 0.8757, 0.4361, 0.8442, 0.4547, 0.8352, 0.4408, 0.854, 0.4085, 0.6803, 0.8574, 0.7461, 0.9331, 0.7121, 0.9339, 0.6248, 0.8972, 0.6248, 0.8972, 0.7121, 0.9339, 0.6401, 0.9142, 0.624, 0.9305, 0.7015, 0.9664, 0.7347, 0.9939, 0.6308, 1.0, 0.6401, 0.9142, 0.7121, 0.9339, 0.7015, 0.9664, 0.624, 0.9305, 0.7121, 0.9339, 0.7461, 0.9331, 0.7347, 0.9939, 0.7015, 0.9664, 0.8518, 0.9883, 0.7347, 0.9939, 0.7461, 0.9331, 0.854, 0.9113, 0.8788, 0.1178, 0.8936, 0.1373, 0.9051, 0.1877, 0.8788, 0.1178, 0.9145, 0.1251, 0.9108, 0.1427, 0.8744, 0.1464, 0.8788, 0.1178, 0.9051, 0.1877, 0.9051, 0.1877, 0.8936, 0.1373, 0.9108, 0.1427, 0.9051, 0.1877, 0.9108, 0.1427, 0.9306, 0.2115, 0.8699, 0.4556, 0.9333, 0.4632, 0.8973, 0.504, 0.8699, 0.4556, 0.9118, 0.4445, 0.9333, 0.4632, 0.9145, 0.1251, 0.9338, 0.1178, 0.9108, 0.1427, 0.9338, 0.1178, 0.9622, 0.1386, 0.9108, 0.1427, 0.8605, 0.156, 0.8744, 0.1464, 0.9051, 0.1877, 0.8034, 0.7355, 0.766, 0.7363, 0.758, 0.6457, 0.8034, 0.7355, 0.8408, 0.7347, 0.8668, 0.8108, 0.7846, 0.7985, 0.766, 0.7363, 0.8034, 0.7355, 0.7846, 0.7985, 0.8408, 0.7347, 0.8783, 0.7339, 0.8668, 0.8108, 0.5146, 0.6024, 0.5802, 0.6195, 0.5651, 0.5599, 0.5319, 0.5741, 0.6196, 0.5597, 0.5651, 0.5599, 0.5802, 0.6195, 0.6506, 0.61, 0.8197, 0.6463, 0.8303, 0.6905, 0.758, 0.6457, 0.8303, 0.6905, 0.8543, 0.7122, 0.8408, 0.7347, 0.8543, 0.7122, 0.8783, 0.7339, 0.8408, 0.7347, 0.8783, 0.7339, 0.8543, 0.7122, 0.8197, 0.6463, 0.8543, 0.7122, 0.8303, 0.6905, 0.8197, 0.6463, 0.8303, 0.6905, 0.8168, 0.713, 0.758, 0.6457, 0.8168, 0.713, 0.8034, 0.7355, 0.758, 0.6457, 0.8034, 0.7355, 0.8168, 0.713, 0.8408, 0.7347, 0.8168, 0.713, 0.8303, 0.6905, 0.8408, 0.7347, 0.5654, 0.6837, 0.5936, 0.6518, 0.6066, 0.6898, 0.5373, 0.7155, 0.5654, 0.6837, 0.6066, 0.6898, 0.6195, 0.7278, 0.5654, 0.6837, 0.5373, 0.7155, 0.5467, 0.6841, 0.5936, 0.6518, 0.5654, 0.6837, 0.5467, 0.6841, 0.5562, 0.6526, 0.2162, 0.4131, 0.2109, 0.2388, 0.2877, 0.2407, 0.2877, 0.2407, 0.2852, 0.4074, 0.2162, 0.4131, 0.2109, 0.2388, 0.156, 0.4105, 0.07829, 0.4512, 0.07829, 0.4512, 0.1413, 0.2194, 0.2109, 0.2388, 0.1823, 0.8461, 0.2615, 0.9704, 0.09691, 0.9795, 0.09691, 0.9795, 0.07106, 0.83, 0.1823, 0.8461, 0.3068, 0.03048, 0.2818, 0.1938, 0.2611, 0.02961, 0.2877, 0.2407, 0.2923, 0.1904, 0.3581, 0.1822, 0.3621, 0.2319, 0.2923, 0.1904, 0.3068, 0.03048, 0.3453, 0.02327, 0.3581, 0.1822, 0.3621, 0.2319, 0.3581, 0.1822, 0.4058, 0.1839, 0.4158, 0.2325, 0.3581, 0.1822, 0.3453, 0.02327, 0.3727, 0.02473, 0.4058, 0.1839, 0.2611, 0.02961, 0.2818, 0.1938, 0.2373, 0.2097, 0.2818, 0.1938, 0.2877, 0.2407, 0.2373, 0.2097, 0.1597, 0.1762, 0.1413, 0.2194, 0.152, 0.1721, 0.2253, 0.02283, 0.1597, 0.1762, 0.152, 0.1721, 0.1872, 0.01712, 0.1413, 0.2194, 0.1597, 0.1762, 0.202, 0.21, 0.1597, 0.1762, 0.2253, 0.02283, 0.202, 0.21, 0.3374, 0.7609, 0.3219, 0.8093, 0.167, 0.8305, 0.167, 0.8305, 0.1645, 0.7806, 0.3374, 0.7609])
me_gnome.materials.append(mat_gnome)
me_gnome.use_remesh_preserve_volume = False
me_gnome.use_remesh_preserve_attributes = False
me_gnome.use_mirror_vertex_groups = False
me_gnome.update()
arm_armagnome = bpy.data.armatures.new('ArmaGnome')  # bones are not reproduced

# ---- objects
ob_lamp_002 = bpy.data.objects.new('Lamp.002', light_spot_002)
ob_lamp_001 = bpy.data.objects.new('Lamp.001', light_spot_001)
ob_cube = bpy.data.objects.new('Cube', me_cube)
ob_lamp = bpy.data.objects.new('Lamp', light_spot)
ob_camera = bpy.data.objects.new('Camera', cam_camera)
ob_armagnome = bpy.data.objects.new('ArmaGnome', arm_armagnome)
ob_gnome = bpy.data.objects.new('Gnome', me_gnome)

# ---- transforms, parenting, visibility, modifiers, constraints
ob_lamp_002.location = (-1.15, -1.419, 1.744)
ob_lamp_002.rotation_euler = (0.6503, 0.05522, 1.866)
ob_lamp_002.lock_rotations_4d = False
ob_lamp_002.empty_display_type = 'ARROWS'
ob_lamp_002.color = (0.0, 0.0, 0.0, 0.0)
ob_lamp_002.lineart.crease_threshold = 0.0
ob_lamp_001.location = (1.916, -2.663, 1.744)
ob_lamp_001.rotation_euler = (0.6503, 0.05522, 1.866)
ob_lamp_001.lock_rotations_4d = False
ob_lamp_001.empty_display_type = 'ARROWS'
ob_lamp_001.color = (0.0, 0.0, 0.0, 0.0)
ob_lamp_001.lineart.crease_threshold = 0.0
ob_cube.location = (0.0, 0.0, 0.0)
ob_cube.lock_rotations_4d = False
ob_cube.empty_display_type = 'ARROWS'
ob_cube.color = (0.0, 0.0, 0.0, 1.0)
ob_cube.show_wire = True
ob_cube.lineart.crease_threshold = 0.0
_m = ob_cube.modifiers.new('Mirror', 'MIRROR')
_m.use_clip = True
ob_lamp.location = (3.481, 5.054, 1.744)
ob_lamp.rotation_euler = (0.6503, 0.05522, 1.866)
ob_lamp.lock_rotations_4d = False
ob_lamp.empty_display_type = 'ARROWS'
ob_lamp.color = (0.0, 0.0, 0.0, 0.0)
ob_lamp.lineart.crease_threshold = 0.0
ob_camera.location = (0.1723, -1.924, 0.7666)
ob_camera.rotation_euler = (1.511, 0.01326, 0.1146)
ob_camera.lock_rotations_4d = False
ob_camera.empty_display_type = 'ARROWS'
ob_camera.color = (0.0, 0.0, 0.0, 0.0)
ob_camera.hide_viewport = True
ob_camera.display_type = 'WIRE'
ob_camera.lineart.crease_threshold = 0.0
ob_armagnome.location = (0.0, 0.0, 0.0)
ob_armagnome.lock_rotations_4d = False
ob_armagnome.empty_display_type = 'ARROWS'
ob_armagnome.lineart.crease_threshold = 0.0
ob_gnome.location = (0.0, 0.0, 0.0)
ob_gnome.lock_rotations_4d = False
ob_gnome.empty_display_type = 'ARROWS'
ob_gnome.color = (0.0, 0.0, 0.0, 1.0)
ob_gnome.lineart.crease_threshold = 0.0
_vg = ob_gnome.vertex_groups.new(name='fingers_l')
for _i, _w in zip([55, 56, 57, 58, 60, 112, 113, 114, 115, 116, 117], [1.0, 0.007843, 1.0, 1.0, 1.0, 0.06275, 0.9966, 1.0, 1.0, 1.0, 0.9999]): _vg.add([_i], _w, 'REPLACE')
_vg = ob_gnome.vertex_groups.new(name='fingers_r')
_vg = ob_gnome.vertex_groups.new(name='hand_l')
for _i, _w in zip([11, 12, 13, 14, 52, 53, 54, 60, 61, 62, 104, 105, 122, 123], [1.0, 0.9951, 1.0, 1.0, 0.9462, 0.958, 0.05882, 1.0, 1.0, 1.0, 0.9964, 1.0, 1.0, 0.264]): _vg.add([_i], _w, 'REPLACE')
_vg = ob_gnome.vertex_groups.new(name='hand_r')
_vg = ob_gnome.vertex_groups.new(name='forearm_l')
for _i, _w in zip([11, 12, 13, 14, 26, 27, 28, 29, 103, 104], [0.9979, 0.9985, 1.0, 1.0, 0.9859, 0.005882, 0.25, 0.9408, 0.25, 1.0]): _vg.add([_i], _w, 'REPLACE')
_vg = ob_gnome.vertex_groups.new(name='forearm_r')
_vg = ob_gnome.vertex_groups.new(name='arm_l')
for _i, _w in zip([27, 28, 98, 99, 100, 101, 103, 106, 108, 109], [1.0, 0.9977, 0.25, 0.25, 0.5, 1.0, 1.0, 0.5, 0.9536, 1.0]): _vg.add([_i], _w, 'REPLACE')
_vg = ob_gnome.vertex_groups.new(name='arm_r')
_vg = ob_gnome.vertex_groups.new(name='spine')
for _i, _w in zip([2, 3, 6, 7, 9, 10, 15, 16, 17, 18, 35, 36, 41, 42, 59, 69, 70, 71, 72, 73, 74, 75, 76, 77, 78, 79, 80, 88, 98, 99, 100, 101, 102, 106, 129], [1.0, 0.9714, 0.9994, 1.0, 0.9998, 0.9935, 1.0, 0.9998, 0.999, 0.9813, 0.9794, 1.0, 1.0, 0.9983, 1.0, 1.0, 1.0, 0.9998, 1.0, 1.0, 0.9805, 0.7202, 1.0, 1.0, 0.9949, 0.9527, 1.0, 0.9777, 1.0, 1.0, 0.5, 0.9989, 1.0, 0.4994, 0.0001995]): _vg.add([_i], _w, 'REPLACE')
_vg = ob_gnome.vertex_groups.new(name='head')
for _i, _w in zip([17, 19, 20, 21, 22, 30, 31, 32, 33, 34, 48, 49, 50, 51, 64, 65, 66, 67, 68, 81, 82, 83, 84, 85, 86, 87, 124, 125, 126, 127, 128, 129, 130, 131, 132, 133, 134, 135, 136], [7.837e-06, 0.9995, 1.0, 1.0, 1.0, 1.0, 1.0, 1.0, 1.0, 0.9982, 1.0, 1.0, 1.0, 1.0, 1.0, 1.0, 1.0, 1.0, 0.9997, 0.9999, 1.0, 1.0, 1.0, 1.0, 1.0, 1.0, 1.0, 1.0, 1.0, 1.0, 0.9971, 0.999, 1.0, 1.0, 1.0, 1.0, 1.0, 1.0, 1.0]): _vg.add([_i], _w, 'REPLACE')
_vg = ob_gnome.vertex_groups.new(name='hip_l')
for _i, _w in zip([0, 1, 4, 5, 36, 37, 38, 41, 42, 74, 75, 78, 79, 89, 90, 94, 95], [0.25, 0.8987, 0.25, 0.9205, 0.9509, 0.9976, 0.2178, 0.9991, 0.1929, 0.25, 0.8918, 1.0, 0.422, 0.4045, 0.07745, 0.25, 0.25]): _vg.add([_i], _w, 'REPLACE')
_vg = ob_gnome.vertex_groups.new(name='hip_r')
for _i, _w in zip([4, 5, 38, 42, 78], [0.25, 0.9205, 0.2178, 0.1929, 1.0]): _vg.add([_i], _w, 'REPLACE')
_vg = ob_gnome.vertex_groups.new(name='leg_l')
for _i, _w in zip([0, 1, 4, 5, 23, 24, 25, 37, 38, 40, 75, 89, 90, 91, 92, 93, 94, 95, 96, 97, 110, 111, 137, 138, 139, 140], [1.0, 1.0, 0.9747, 1.0, 1.0, 1.0, 1.0, 1.0, 1.0, 1.0, 0.997, 1.0, 1.0, 1.0, 1.0, 1.0, 1.0, 1.0, 1.0, 1.0, 0.0, 1.506e-08, 0.03215, 0.008144, 7.022e-13, 6.375e-08]): _vg.add([_i], _w, 'REPLACE')
_vg = ob_gnome.vertex_groups.new(name='leg_r')
for _i, _w in zip([4, 5, 38, 97], [0.9747, 1.0, 1.0, 1.0]): _vg.add([_i], _w, 'REPLACE')
_vg = ob_gnome.vertex_groups.new(name='lowleg_l')
for _i, _w in zip([23, 24, 25, 40, 43, 44, 45, 46, 47, 110, 111, 137, 138, 139, 140], [0.9996, 9.001e-05, 4.652e-07, 1.64e-07, 1.0, 1.0, 1.0, 1.0, 0.9995, 1.0, 1.0, 1.0, 0.9794, 0.9997, 0.9997]): _vg.add([_i], _w, 'REPLACE')
_vg = ob_gnome.vertex_groups.new(name='lowleg_r')
_vg = ob_gnome.vertex_groups.new(name='foot_l')
for _i, _w in zip([8, 23, 24, 25, 39, 40, 43, 44, 45, 46, 47, 63, 107, 111, 118, 119, 120, 137, 138, 139, 140], [1.0, 0.0003189, 0.0, 1.083e-19, 1.0, 5.596e-08, 1.0, 0.9997, 1.0, 1.0, 1.0, 1.0, 1.0, 0.0, 0.0, 2.985e-37, 5.156e-18, 4.723e-12, 8.976e-11, 2.397e-11, 4.447e-10]): _vg.add([_i], _w, 'REPLACE')
_vg = ob_gnome.vertex_groups.new(name='foot_r')
_vg = ob_gnome.vertex_groups.new(name='toes_l')
_vg.add([118, 119, 120, 121], 1.0, 'REPLACE')
_vg = ob_gnome.vertex_groups.new(name='toes_r')
_m = ob_gnome.modifiers.new('Mirror', 'MIRROR')
_m.use_clip = True
_m = ob_gnome.modifiers.new('Armature', 'ARMATURE')
_m.object = ob_armagnome

# ---- collection membership
col_collection_1.objects.link(ob_lamp_002)
col_collection_1.objects.link(ob_lamp_001)
col_collection_1.objects.link(ob_cube)
col_collection_1.objects.link(ob_lamp)
col_collection_2.objects.link(ob_camera)
col_collection_2.objects.link(ob_armagnome)
col_collection_2.objects.link(ob_gnome)

# ---- scene / render settings (as saved in the file)
scene.camera = ob_camera
scene.frame_start = 1; scene.frame_end = 16; scene.frame_set(1)
scene.render.engine = 'BLENDER_EEVEE_NEXT'
scene.render.image_settings.color_mode = 'RGB'
scene.render.image_settings.compression = 90
scene.render.resolution_x = 600
scene.render.resolution_y = 800
scene.render.pixel_aspect_x = 100.0
scene.render.pixel_aspect_y = 100.0
scene.render.fps = 25
scene.render.dither_intensity = 0.0
scene.render.use_compositing = False
scene.render.use_sequencer = False
scene.render.bake_margin = 2
scene.render.bake_bias = 0.0
scene.render.use_stamp_time = False
scene.render.use_stamp_date = False
scene.render.use_stamp_frame = False
scene.render.use_stamp_camera = False
scene.render.use_stamp_scene = False
scene.render.use_stamp_filename = False
scene.render.use_stamp_render_time = False
scene.render.stamp_font_size = 0
scene.cycles.use_denoising = False
scene.cycles.samples = 10
scene.cycles.sampling_pattern = 'TABULATED_SOBOL'
scene.cycles.light_sampling_threshold = 0.0
scene.cycles.use_adaptive_sampling = False
scene.cycles.use_light_tree = False
scene.cycles.blur_glossy = 0.0
scene.cycles.volume_bounces = 1
scene.cycles.pixel_filter_type = 'GAUSSIAN'
scene.cycles.sample_clamp_indirect = 0.0
scene.view_settings.view_transform = 'Raw'
bpy.context.view_layer.update()
